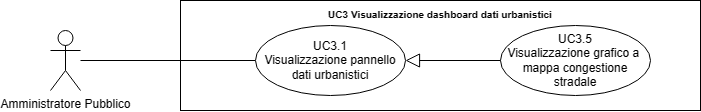

The diagram above was exported from draw.io. Its source (the exported page's mxGraphModel, read from the mxfile embedded in the PNG):
<mxGraphModel dx="21114" dy="543" grid="1" gridSize="10" guides="1" tooltips="1" connect="1" arrows="1" fold="1" page="1" pageScale="1" pageWidth="20000" pageHeight="20000" math="0" shadow="0">
  <root>
    <mxCell id="0" />
    <mxCell id="1" parent="0" />
    <mxCell id="2" value="Amministratore Pubblico" style="shape=umlActor;verticalLabelPosition=bottom;verticalAlign=top;html=1;outlineConnect=0;" vertex="1" parent="1">
      <mxGeometry x="-17290" y="630" width="30" height="60" as="geometry" />
    </mxCell>
    <mxCell id="3" value="&lt;b style=&quot;border-color: var(--border-color); font-size: 10px;&quot;&gt;UC3 Visualizzazione dashboard dati urbanistici&lt;/b&gt;" style="shape=rect;html=1;verticalAlign=top;fontStyle=1;whiteSpace=wrap;align=center;" vertex="1" parent="1">
      <mxGeometry x="-17160" y="600" width="520" height="110" as="geometry" />
    </mxCell>
    <mxCell id="4" value="" style="edgeStyle=none;html=1;endArrow=none;verticalAlign=bottom;rounded=0;" edge="1" source="2" target="6" parent="1">
      <mxGeometry width="160" relative="1" as="geometry">
        <mxPoint x="-17210" y="705" as="sourcePoint" />
        <mxPoint x="-17085" y="660" as="targetPoint" />
      </mxGeometry>
    </mxCell>
    <mxCell id="5" value="UC3.5&lt;br&gt;Visualizzazione grafico a&amp;nbsp; mappa congestione stradale" style="ellipse;whiteSpace=wrap;html=1;" vertex="1" parent="1">
      <mxGeometry x="-16840" y="625" width="150" height="70" as="geometry" />
    </mxCell>
    <mxCell id="6" value="UC3.1&lt;br style=&quot;border-color: var(--border-color);&quot;&gt;Visualizzazione pannello dati urbanistici" style="ellipse;whiteSpace=wrap;html=1;" vertex="1" parent="1">
      <mxGeometry x="-17085" y="625" width="150" height="70" as="geometry" />
    </mxCell>
    <mxCell id="7" value="" style="edgeStyle=none;html=1;endArrow=block;endFill=0;endSize=12;verticalAlign=bottom;rounded=0;" edge="1" source="5" target="6" parent="1">
      <mxGeometry width="160" relative="1" as="geometry">
        <mxPoint x="-17130" y="480" as="sourcePoint" />
        <mxPoint x="-16970" y="480" as="targetPoint" />
      </mxGeometry>
    </mxCell>
  </root>
</mxGraphModel>